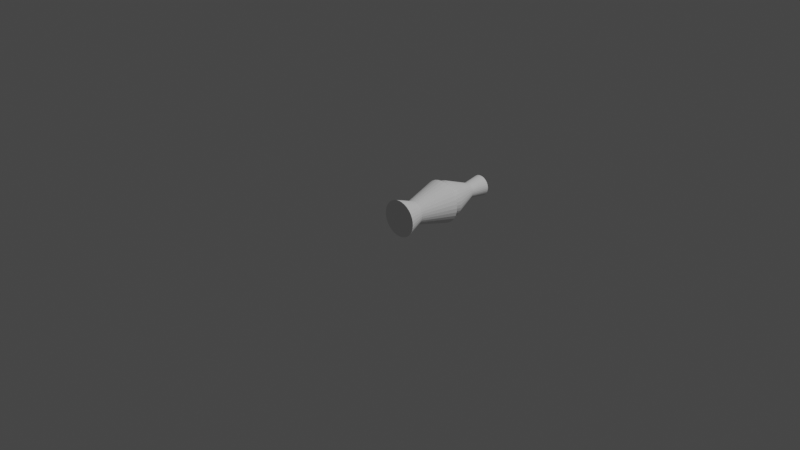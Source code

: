 # Source: pin.blend  (saved by Blender 2.80.39; exported with 4.5.12 LTS)
import bpy
from mathutils import Matrix  # noqa: F401  (used for matrix-valued properties, if any)

bpy.ops.wm.read_factory_settings(use_empty=True)
scene = bpy.context.scene
scene.name = 'Scene'

# ---- collections
col_collection = bpy.data.collections.new('Collection'); scene.collection.children.link(col_collection)

# ---- world
world_world = bpy.data.worlds.new('World'); scene.world = world_world
world_world.color = (0.05088, 0.05088, 0.05088)
world_world.use_sun_shadow = False
world_world.sun_shadow_jitter_overblur = 0.0

# ---- cameras
cam_camera = bpy.data.cameras.new('Camera')
cam_camera.clip_end = 100.0
cam_camera.ortho_scale = 7.314
cam_camera.dof.focus_distance = 0.0
cam_camera.dof.aperture_fstop = 128.0

# ---- lights
light_light = bpy.data.lights.new('Light', 'POINT')
light_light.transmission_factor = 0.0
light_light.cutoff_distance = 30.0
light_light.energy = 1000.0
light_light.shadow_buffer_clip_start = 1.001
light_light.shadow_soft_size = 0.1
light_light.shadow_maximum_resolution = 0.006
light_light.use_absolute_resolution = True

# ---- meshes
me_cylinder = bpy.data.meshes.new('Cylinder')
me_cylinder.from_pydata([(0.0, 1.0, -0.5), (2.01e-08, 0.3765, 0.7), (0.1951, 0.9808, -0.5), (0.07346, 0.3693, 0.7), (0.3827, 0.9239, -0.5), (0.1441, 0.3479, 0.7), (0.5556, 0.8315, -0.5), (0.2092, 0.3131, 0.7), (0.7071, 0.7071, -0.5), (0.2663, 0.2663, 0.7), (0.8315, 0.5556, -0.5), (0.3131, 0.2092, 0.7), (0.9239, 0.3827, -0.5), (0.3479, 0.1441, 0.7), (0.9808, 0.1951, -0.5), (0.3693, 0.07346, 0.7), (1.0, 7.55e-08, -0.5), (0.3765, 1.15e-07, 0.7), (0.9808, -0.1951, -0.5), (0.3693, -0.07346, 0.7), (0.9239, -0.3827, -0.5), (0.3479, -0.1441, 0.7), (0.8315, -0.5556, -0.5), (0.3131, -0.2092, 0.7), (0.7071, -0.7071, -0.5), (0.2663, -0.2663, 0.7), (0.5556, -0.8315, -0.5), (0.2092, -0.3131, 0.7), (0.3827, -0.9239, -0.5), (0.1441, -0.3479, 0.7), (0.1951, -0.9808, -0.5), (0.07346, -0.3693, 0.7), (-3.258e-07, -1.0, -0.5), (-8.197e-08, -0.3765, 0.7), (-0.1951, -0.9808, -0.5), (-0.07346, -0.3693, 0.7), (-0.3827, -0.9239, -0.5), (-0.1441, -0.3479, 0.7), (-0.5556, -0.8315, -0.5), (-0.2092, -0.3131, 0.7), (-0.7071, -0.7071, -0.5), (-0.2663, -0.2663, 0.7), (-0.8315, -0.5556, -0.5), (-0.3131, -0.2092, 0.7), (-0.9239, -0.3827, -0.5), (-0.9808, -0.1951, -0.5), (-0.3693, -0.07346, 0.7), (-1.0, 9.656e-07, -0.5), (-0.9808, 0.1951, -0.5), (-0.3693, 0.07346, 0.7), (-0.9239, 0.3827, -0.5), (-0.3479, 0.1441, 0.7), (-0.8315, 0.5556, -0.5), (-0.3131, 0.2092, 0.7), (-0.7071, 0.7071, -0.5), (-0.5556, 0.8315, -0.5), (-0.3827, 0.9239, -0.5), (-0.1441, 0.3479, 0.7), (-0.1951, 0.9808, -0.5), (-0.07346, 0.3693, 0.7), (1.267e-08, 0.6335, -0.3), (0.0, 1.0, 0.2), (4.786e-08, 0.4181, 0.5), (0.08157, 0.4101, 0.5), (0.1236, 0.6214, -0.3), (0.16, 0.3863, 0.5), (0.3827, 0.9239, 0.2), (0.2424, 0.5853, -0.3), (0.2323, 0.3477, 0.5), (0.5556, 0.8315, 0.2), (0.352, 0.5268, -0.3), (0.2957, 0.2957, 0.5), (0.7071, 0.7071, 0.2), (0.448, 0.448, -0.3), (0.3477, 0.2323, 0.5), (0.5268, 0.352, -0.3), (0.3863, 0.16, 0.5), (0.5853, 0.2424, -0.3), (0.4101, 0.08157, 0.5), (0.6214, 0.1236, -0.3), (0.4181, 1.938e-07, 0.5), (1.0, 7.55e-08, 0.2), (0.6335, 1.46e-07, -0.3), (0.4101, -0.08157, 0.5), (0.9808, -0.1951, 0.2), (0.6214, -0.1236, -0.3), (0.3863, -0.16, 0.5), (0.9239, -0.3827, 0.2), (0.5853, -0.2424, -0.3), (0.3477, -0.2323, 0.5), (0.5268, -0.352, -0.3), (0.2957, -0.2957, 0.5), (0.448, -0.448, -0.3), (0.2323, -0.3477, 0.5), (0.5556, -0.8315, 0.2), (0.352, -0.5268, -0.3), (0.16, -0.3863, 0.5), (0.3827, -0.9239, 0.2), (0.2424, -0.5853, -0.3), (0.08157, -0.4101, 0.5), (0.1951, -0.9808, 0.2), (0.1236, -0.6214, -0.3), (-8.838e-08, -0.4181, 0.5), (-1.938e-07, -0.6335, -0.3), (-0.08157, -0.4101, 0.5), (-0.1951, -0.9808, 0.2), (-0.1236, -0.6214, -0.3), (-0.16, -0.3863, 0.5), (-0.3827, -0.9239, 0.2), (-0.2424, -0.5853, -0.3), (-0.2323, -0.3477, 0.5), (-0.352, -0.5268, -0.3), (-0.2957, -0.2957, 0.5), (-0.448, -0.448, -0.3), (-0.5268, -0.352, -0.3), (-0.3863, -0.16, 0.5), (-0.5853, -0.2424, -0.3), (-0.6214, -0.1236, -0.3), (-0.4181, 5.659e-07, 0.5), (-0.6335, 7.099e-07, -0.3), (-0.6214, 0.1236, -0.3), (-0.5853, 0.2424, -0.3), (-0.5268, 0.352, -0.3), (-0.2957, 0.2957, 0.5), (-0.448, 0.448, -0.3), (-0.2323, 0.3477, 0.5), (-0.352, 0.5268, -0.3), (-0.3827, 0.9239, 0.2), (-0.2424, 0.5853, -0.3), (-0.08157, 0.4101, 0.5), (-0.1236, 0.6214, -0.3), (0.1951, 0.9808, 0.2), (0.8315, 0.5556, 0.2), (0.9239, 0.3827, 0.2), (0.9808, 0.1951, 0.2), (0.8315, -0.5556, 0.2), (0.7071, -0.7071, 0.2), (-3.258e-07, -1.0, 0.2), (-0.8315, -0.5556, 0.2), (-0.7071, 0.7071, 0.2), (-0.5556, -0.8315, 0.2), (-0.9808, 0.1951, 0.2), (-0.8315, 0.5556, 0.2), (-0.1951, 0.9808, 0.2), (-2.114e-08, 1.178, 0.1), (4.206e-08, 0.6095, -0.1), (0.2332, 0.5631, -0.1), (0.4508, 1.088, 0.1), (0.3386, 0.5068, -0.1), (0.6545, 0.9795, 0.1), (0.431, 0.431, -0.1), (0.833, 0.833, 0.1), (0.6095, 1.68e-07, -0.1), (1.178, 3.82e-08, 0.1), (0.5978, -0.1189, -0.1), (1.155, -0.2298, 0.1), (0.5631, -0.2332, -0.1), (1.088, -0.4508, 0.1), (0.3386, -0.5068, -0.1), (0.6545, -0.9795, 0.1), (0.2332, -0.5631, -0.1), (0.4508, -1.088, 0.1), (0.1189, -0.5978, -0.1), (0.2298, -1.155, 0.1), (-0.1189, -0.5978, -0.1), (-0.2298, -1.155, 0.1), (-0.2332, -0.5631, -0.1), (-0.4508, -1.088, 0.1), (-0.6095, 7.105e-07, -0.1), (-1.178, 1.087e-06, 0.1), (-0.5631, 0.2332, -0.1), (-1.088, 0.4508, 0.1), (-0.2332, 0.5631, -0.1), (-0.4508, 1.088, 0.1), (0.1189, 0.5978, -0.1), (0.2298, 1.155, 0.1), (0.5068, 0.3386, -0.1), (0.9795, 0.6545, 0.1), (0.5631, 0.2332, -0.1), (1.088, 0.4508, 0.1), (0.5978, 0.1189, -0.1), (1.155, 0.2298, 0.1), (0.5068, -0.3386, -0.1), (0.9795, -0.6545, 0.1), (0.431, -0.431, -0.1), (0.833, -0.833, 0.1), (-1.565e-07, -0.6095, -0.1), (-4.05e-07, -1.178, 0.1), (-0.3386, -0.5068, -0.1), (-0.6545, -0.9795, 0.1), (-0.431, -0.431, -0.1), (-0.833, -0.833, 0.1), (-0.5068, -0.3386, -0.1), (-0.9795, -0.6545, 0.1), (-0.5631, -0.2332, -0.1), (-1.088, -0.4508, 0.1), (-0.5978, -0.1189, -0.1), (-1.155, -0.2298, 0.1), (-0.5978, 0.1189, -0.1), (-1.155, 0.2298, 0.1), (-0.5068, 0.3386, -0.1), (-0.9795, 0.6545, 0.1), (-0.431, 0.431, -0.1), (-0.833, 0.833, 0.1), (-0.3386, 0.5068, -0.1), (-0.6545, 0.9795, 0.1), (-0.1189, 0.5978, -0.1), (-0.2298, 1.155, 0.1), (-0.3477, 0.2323, 0.5), (-0.3479, -0.1441, 0.7), (-0.3765, 5.155e-07, 0.7), (-0.2092, 0.3131, 0.7), (-0.2663, 0.2663, 0.7), (-0.4101, -0.08157, 0.5), (-1.0, 9.656e-07, 0.2), (-0.9239, 0.3827, 0.2), (-0.3863, 0.16, 0.5), (-0.16, 0.3863, 0.5), (-0.3477, -0.2323, 0.5), (-0.9239, -0.3827, 0.2), (-0.9808, -0.1951, 0.2), (-0.4101, 0.08157, 0.5), (-0.5556, 0.8315, 0.2), (-0.7071, -0.7071, 0.2), (0.1106, 0.5559, 0.7), (5.144e-08, 0.5668, 0.7), (0.2169, 0.5237, 0.7), (0.3149, 0.4713, 0.7), (0.4008, 0.4008, 0.7), (0.4713, 0.3149, 0.7), (0.5237, 0.2169, 0.7), (0.5559, 0.1106, 0.7), (0.5668, 1.662e-07, 0.7), (0.5559, -0.1106, 0.7), (0.5237, -0.2169, 0.7), (0.4713, -0.3149, 0.7), (0.4008, -0.4008, 0.7), (0.3149, -0.4713, 0.7), (0.2169, -0.5237, 0.7), (0.1106, -0.5559, 0.7), (-1.333e-07, -0.5668, 0.7), (-0.1106, -0.5559, 0.7), (-0.2169, -0.5237, 0.7), (-0.3149, -0.4713, 0.7), (-0.4008, -0.4008, 0.7), (-0.4713, -0.3149, 0.7), (-0.5237, 0.2169, 0.7), (-0.5559, 0.1106, 0.7), (-0.4713, 0.3149, 0.7), (-0.1106, 0.5559, 0.7), (-0.2169, 0.5237, 0.7), (-0.3149, 0.4713, 0.7), (-0.4008, 0.4008, 0.7), (-0.5237, -0.2169, 0.7), (-0.5559, -0.1106, 0.7), (-0.5668, 6.708e-07, 0.7), (0.07346, 0.3693, 0.5492), (-6.714e-08, 0.3765, 0.5492), (0.1441, 0.3479, 0.5492), (0.2092, 0.3131, 0.5492), (0.2663, 0.2663, 0.5492), (0.3131, 0.2092, 0.5492), (0.3479, 0.1441, 0.5492), (0.3693, 0.07346, 0.5492), (0.3765, 1.15e-07, 0.5492), (0.3693, -0.07346, 0.5492), (0.3479, -0.1441, 0.5492), (0.3131, -0.2092, 0.5492), (0.2663, -0.2663, 0.5492), (0.2092, -0.3131, 0.5492), (0.1441, -0.3479, 0.5492), (0.07346, -0.3693, 0.5492), (-1.692e-07, -0.3765, 0.5492), (-0.07346, -0.3693, 0.5492), (-0.1441, -0.3479, 0.5492), (-0.2092, -0.3131, 0.5492), (-0.2663, -0.2663, 0.5492), (-0.3131, -0.2092, 0.5492), (-0.3479, 0.1441, 0.5492), (-0.3693, 0.07346, 0.5492), (-0.3131, 0.2092, 0.5492), (-0.07346, 0.3693, 0.5492), (-0.1441, 0.3479, 0.5492), (-0.2092, 0.3131, 0.5492), (-0.2663, 0.2663, 0.5492), (-0.3479, -0.1441, 0.5492), (-0.3693, -0.07346, 0.5492), (-0.3765, 5.155e-07, 0.5492)], [], [(62, 225, 224, 63), (63, 224, 226, 65), (65, 226, 227, 68), (68, 227, 228, 71), (71, 228, 229, 74), (74, 229, 230, 76), (76, 230, 231, 78), (78, 231, 232, 80), (80, 232, 233, 83), (83, 233, 234, 86), (86, 234, 235, 89), (89, 235, 236, 91), (91, 236, 237, 93), (93, 237, 238, 96), (96, 238, 239, 99), (99, 239, 240, 102), (102, 240, 241, 104), (104, 241, 242, 107), (107, 242, 243, 110), (110, 243, 244, 112), (112, 244, 245, 218), (218, 245, 253, 115), (213, 254, 255, 118), (221, 247, 246, 216), (208, 248, 252, 123), (125, 251, 250, 217), (211, 212, 284, 283), (217, 250, 249, 129), (129, 249, 225, 62), (0, 2, 4, 6, 8, 10, 12, 14, 16, 18, 20, 22, 24, 26, 28, 30, 32, 34, 36, 38, 40, 42, 44, 45, 47, 48, 50, 52, 54, 55, 56, 58), (58, 130, 60, 0), (206, 143, 61, 145), (143, 129, 62, 61), (56, 128, 130, 58), (172, 127, 143, 206), (127, 217, 129, 143), (55, 126, 128, 56), (204, 222, 127, 172), (54, 124, 126, 55), (202, 139, 222, 204), (139, 123, 125, 222), (52, 122, 124, 54), (200, 142, 139, 202), (50, 121, 122, 52), (170, 215, 142, 200), (215, 216, 208, 142), (48, 120, 121, 50), (198, 141, 215, 170), (47, 119, 120, 48), (168, 214, 141, 198), (214, 118, 221, 141), (45, 117, 119, 47), (196, 220, 214, 168), (44, 116, 117, 45), (194, 219, 220, 196), (219, 115, 213, 220), (42, 114, 116, 44), (192, 138, 219, 194), (40, 113, 114, 42), (190, 223, 138, 192), (223, 112, 218, 138), (38, 111, 113, 40), (188, 140, 223, 190), (36, 109, 111, 38), (166, 108, 140, 188), (108, 107, 110, 140), (34, 106, 109, 36), (164, 105, 108, 166), (105, 104, 107, 108), (32, 103, 106, 34), (186, 137, 105, 164), (137, 102, 104, 105), (30, 101, 103, 32), (162, 100, 137, 186), (100, 99, 102, 137), (28, 98, 101, 30), (160, 97, 100, 162), (97, 96, 99, 100), (26, 95, 98, 28), (158, 94, 97, 160), (94, 93, 96, 97), (24, 92, 95, 26), (184, 136, 94, 158), (136, 91, 93, 94), (22, 90, 92, 24), (182, 135, 136, 184), (135, 89, 91, 136), (20, 88, 90, 22), (156, 87, 135, 182), (87, 86, 89, 135), (18, 85, 88, 20), (154, 84, 87, 156), (84, 83, 86, 87), (16, 82, 85, 18), (152, 81, 84, 154), (81, 80, 83, 84), (14, 79, 82, 16), (180, 134, 81, 152), (134, 78, 80, 81), (12, 77, 79, 14), (178, 133, 134, 180), (133, 76, 78, 134), (10, 75, 77, 12), (176, 132, 133, 178), (132, 74, 76, 133), (8, 73, 75, 10), (150, 72, 132, 176), (72, 71, 74, 132), (6, 70, 73, 8), (148, 69, 72, 150), (69, 68, 71, 72), (4, 67, 70, 6), (146, 66, 69, 148), (66, 65, 68, 69), (2, 64, 67, 4), (174, 131, 66, 146), (131, 63, 65, 66), (0, 60, 64, 2), (145, 61, 131, 174), (61, 62, 63, 131), (60, 144, 175, 64), (144, 145, 174, 175), (64, 175, 147, 67), (175, 174, 146, 147), (67, 147, 149, 70), (147, 146, 148, 149), (70, 149, 151, 73), (149, 148, 150, 151), (73, 151, 177, 75), (151, 150, 176, 177), (75, 177, 179, 77), (177, 176, 178, 179), (77, 179, 181, 79), (179, 178, 180, 181), (79, 181, 153, 82), (181, 180, 152, 153), (82, 153, 155, 85), (153, 152, 154, 155), (85, 155, 157, 88), (155, 154, 156, 157), (88, 157, 183, 90), (157, 156, 182, 183), (90, 183, 185, 92), (183, 182, 184, 185), (92, 185, 159, 95), (185, 184, 158, 159), (95, 159, 161, 98), (159, 158, 160, 161), (98, 161, 163, 101), (161, 160, 162, 163), (101, 163, 187, 103), (163, 162, 186, 187), (103, 187, 165, 106), (187, 186, 164, 165), (106, 165, 167, 109), (165, 164, 166, 167), (109, 167, 189, 111), (167, 166, 188, 189), (111, 189, 191, 113), (189, 188, 190, 191), (113, 191, 193, 114), (191, 190, 192, 193), (114, 193, 195, 116), (193, 192, 194, 195), (116, 195, 197, 117), (195, 194, 196, 197), (117, 197, 169, 119), (197, 196, 168, 169), (119, 169, 199, 120), (169, 168, 198, 199), (120, 199, 171, 121), (199, 198, 170, 171), (121, 171, 201, 122), (171, 170, 200, 201), (122, 201, 203, 124), (201, 200, 202, 203), (124, 203, 205, 126), (203, 202, 204, 205), (126, 205, 173, 128), (205, 204, 172, 173), (128, 173, 207, 130), (173, 172, 206, 207), (130, 207, 144, 60), (207, 206, 145, 144), (115, 253, 254, 213), (118, 255, 247, 221), (216, 246, 248, 208), (123, 252, 251, 125), (220, 213, 118, 214), (138, 218, 115, 219), (142, 208, 123, 139), (141, 221, 216, 215), (222, 125, 217, 127), (140, 110, 112, 223), (1, 3, 224, 225), (3, 5, 226, 224), (5, 7, 227, 226), (7, 9, 228, 227), (9, 11, 229, 228), (11, 13, 230, 229), (13, 15, 231, 230), (15, 17, 232, 231), (17, 19, 233, 232), (19, 21, 234, 233), (21, 23, 235, 234), (23, 25, 236, 235), (25, 27, 237, 236), (27, 29, 238, 237), (29, 31, 239, 238), (31, 33, 240, 239), (33, 35, 241, 240), (35, 37, 242, 241), (37, 39, 243, 242), (39, 41, 244, 243), (41, 43, 245, 244), (49, 51, 246, 247), (51, 53, 248, 246), (57, 59, 249, 250), (59, 1, 225, 249), (212, 211, 251, 252), (43, 209, 253, 245), (209, 46, 254, 253), (46, 210, 255, 254), (210, 49, 247, 255), (53, 212, 252, 248), (211, 57, 250, 251), (256, 257, 281, 282, 283, 284, 280, 278, 279, 287, 286, 285, 277, 276, 275, 274, 273, 272, 271, 270, 269, 268, 267, 266, 265, 264, 263, 262, 261, 260, 259, 258), (27, 25, 268, 269), (209, 43, 277, 285), (29, 27, 269, 270), (3, 1, 257, 256), (46, 209, 285, 286), (31, 29, 270, 271), (5, 3, 256, 258), (210, 46, 286, 287), (33, 31, 271, 272), (7, 5, 258, 259), (49, 210, 287, 279), (35, 33, 272, 273), (9, 7, 259, 260), (212, 53, 280, 284), (37, 35, 273, 274), (11, 9, 260, 261), (57, 211, 283, 282), (39, 37, 274, 275), (13, 11, 261, 262), (41, 39, 275, 276), (15, 13, 262, 263), (43, 41, 276, 277), (17, 15, 263, 264), (51, 49, 279, 278), (19, 17, 264, 265), (53, 51, 278, 280), (21, 19, 265, 266), (59, 57, 282, 281), (23, 21, 266, 267), (1, 59, 281, 257), (25, 23, 267, 268)])
_uv = me_cylinder.uv_layers.new(name='UVMap')
_uv.uv.foreach_set('vector', [1.0, 0.875, 1.0, 1.0, 0.9688, 1.0, 0.9688, 0.875, 0.9688, 0.875, 0.9688, 1.0, 0.9375, 1.0, 0.9375, 0.875, 0.9375, 0.875, 0.9375, 1.0, 0.9062, 1.0, 0.9062, 0.875, 0.9062, 0.875, 0.9062, 1.0, 0.875, 1.0, 0.875, 0.875, 0.875, 0.875, 0.875, 1.0, 0.8438, 1.0, 0.8438, 0.875, 0.8438, 0.875, 0.8438, 1.0, 0.8125, 1.0, 0.8125, 0.875, 0.8125, 0.875, 0.8125, 1.0, 0.7812, 1.0, 0.7812, 0.875, 0.7812, 0.875, 0.7812, 1.0, 0.75, 1.0, 0.75, 0.875, 0.75, 0.875, 0.75, 1.0, 0.7188, 1.0, 0.7188, 0.875, 0.7188, 0.875, 0.7188, 1.0, 0.6875, 1.0, 0.6875, 0.875, 0.6875, 0.875, 0.6875, 1.0, 0.6562, 1.0, 0.6562, 0.875, 0.6562, 0.875, 0.6562, 1.0, 0.625, 1.0, 0.625, 0.875, 0.625, 0.875, 0.625, 1.0, 0.5938, 1.0, 0.5938, 0.875, 0.5938, 0.875, 0.5938, 1.0, 0.5625, 1.0, 0.5625, 0.875, 0.5625, 0.875, 0.5625, 1.0, 0.5312, 1.0, 0.5312, 0.875, 0.5312, 0.875, 0.5312, 1.0, 0.5, 1.0, 0.5, 0.875, 0.5, 0.875, 0.5, 1.0, 0.4688, 1.0, 0.4688, 0.875, 0.4688, 0.875, 0.4688, 1.0, 0.4375, 1.0, 0.4375, 0.875, 0.4375, 0.875, 0.4375, 1.0, 0.4062, 1.0, 0.4062, 0.875, 0.4062, 0.875, 0.4062, 1.0, 0.375, 1.0, 0.375, 0.875, 0.375, 0.875, 0.375, 1.0, 0.3438, 1.0, 0.3438, 0.875, 0.3438, 0.875, 0.3438, 1.0, 0.3125, 1.0, 0.3125, 0.875, 0.2812, 0.875, 0.2812, 1.0, 0.25, 1.0, 0.25, 0.875, 0.2188, 0.875, 0.2188, 1.0, 0.1875, 1.0, 0.1875, 0.875, 0.1562, 0.875, 0.1562, 1.0, 0.125, 1.0, 0.125, 0.875, 0.09375, 0.875, 0.09375, 1.0, 0.0625, 1.0, 0.0625, 0.875, 0.1614, 0.3826, 0.1373, 0.3627, 0.1373, 0.3627, 0.1614, 0.3826, 0.0625, 0.875, 0.0625, 1.0, 0.03125, 1.0, 0.03125, 0.875, 0.03125, 0.875, 0.03125, 1.0, 0.0, 1.0, 0.0, 0.875, 0.75, 0.49, 0.7968, 0.4854, 0.8418, 0.4717, 0.8833, 0.4496, 0.9197, 0.4197, 0.9496, 0.3833, 0.9717, 0.3418, 0.9854, 0.2968, 0.99, 0.25, 0.9854, 0.2032, 0.9717, 0.1582, 0.9496, 0.1167, 0.9197, 0.08029, 0.8833, 0.05045, 0.8418, 0.02827, 0.7968, 0.01461, 0.75, 0.01, 0.7032, 0.01461, 0.6582, 0.02827, 0.6167, 0.05045, 0.5803, 0.08029, 0.5504, 0.1167, 0.5283, 0.1582, 0.5146, 0.2032, 0.51, 0.25, 0.5146, 0.2968, 0.5283, 0.3418, 0.5504, 0.3833, 0.5803, 0.4197, 0.6167, 0.4496, 0.6582, 0.4717, 0.7032, 0.4854, 0.03125, 0.5, 0.03125, 0.625, 0.0, 0.625, 0.0, 0.5, 0.03125, 0.7083, 0.03125, 0.75, 0.0, 0.75, 0.0, 0.7083, 0.03125, 0.75, 0.03125, 0.875, 0.0, 0.875, 0.0, 0.75, 0.0625, 0.5, 0.0625, 0.625, 0.03125, 0.625, 0.03125, 0.5, 0.0625, 0.7083, 0.0625, 0.75, 0.03125, 0.75, 0.03125, 0.7083, 0.0625, 0.75, 0.0625, 0.875, 0.03125, 0.875, 0.03125, 0.75, 0.09375, 0.5, 0.09375, 0.625, 0.0625, 0.625, 0.0625, 0.5, 0.09375, 0.7083, 0.09375, 0.75, 0.0625, 0.75, 0.0625, 0.7083, 0.125, 0.5, 0.125, 0.625, 0.09375, 0.625, 0.09375, 0.5, 0.125, 0.7083, 0.125, 0.75, 0.09375, 0.75, 0.09375, 0.7083, 0.125, 0.75, 0.125, 0.875, 0.09375, 0.875, 0.09375, 0.75, 0.1562, 0.5, 0.1562, 0.625, 0.125, 0.625, 0.125, 0.5, 0.1562, 0.7083, 0.1562, 0.75, 0.125, 0.75, 0.125, 0.7083, 0.1875, 0.5, 0.1875, 0.625, 0.1562, 0.625, 0.1562, 0.5, 0.1875, 0.7083, 0.1875, 0.75, 0.1562, 0.75, 0.1562, 0.7083, 0.1875, 0.75, 0.1875, 0.875, 0.1562, 0.875, 0.1562, 0.75, 0.2188, 0.5, 0.2188, 0.625, 0.1875, 0.625, 0.1875, 0.5, 0.2188, 0.7083, 0.2188, 0.75, 0.1875, 0.75, 0.1875, 0.7083, 0.25, 0.5, 0.25, 0.625, 0.2188, 0.625, 0.2188, 0.5, 0.25, 0.7083, 0.25, 0.75, 0.2188, 0.75, 0.2188, 0.7083, 0.25, 0.75, 0.25, 0.875, 0.2188, 0.875, 0.2188, 0.75, 0.2812, 0.5, 0.2812, 0.625, 0.25, 0.625, 0.25, 0.5, 0.2812, 0.7083, 0.2812, 0.75, 0.25, 0.75, 0.25, 0.7083, 0.3125, 0.5, 0.3125, 0.625, 0.2812, 0.625, 0.2812, 0.5, 0.3125, 0.7083, 0.3125, 0.75, 0.2812, 0.75, 0.2812, 0.7083, 0.3125, 0.75, 0.3125, 0.875, 0.2812, 0.875, 0.2812, 0.75, 0.3438, 0.5, 0.3438, 0.625, 0.3125, 0.625, 0.3125, 0.5, 0.3438, 0.7083, 0.3438, 0.75, 0.3125, 0.75, 0.3125, 0.7083, 0.375, 0.5, 0.375, 0.625, 0.3438, 0.625, 0.3438, 0.5, 0.375, 0.7083, 0.375, 0.75, 0.3438, 0.75, 0.3438, 0.7083, 0.375, 0.75, 0.375, 0.875, 0.3438, 0.875, 0.3438, 0.75, 0.4062, 0.5, 0.4062, 0.625, 0.375, 0.625, 0.375, 0.5, 0.4062, 0.7083, 0.4062, 0.75, 0.375, 0.75, 0.375, 0.7083, 0.4375, 0.5, 0.4375, 0.625, 0.4062, 0.625, 0.4062, 0.5, 0.4375, 0.7083, 0.4375, 0.75, 0.4062, 0.75, 0.4062, 0.7083, 0.4375, 0.75, 0.4375, 0.875, 0.4062, 0.875, 0.4062, 0.75, 0.4688, 0.5, 0.4688, 0.625, 0.4375, 0.625, 0.4375, 0.5, 0.4687, 0.7083, 0.4687, 0.75, 0.4375, 0.75, 0.4375, 0.7083, 0.4687, 0.75, 0.4688, 0.875, 0.4375, 0.875, 0.4375, 0.75, 0.5, 0.5, 0.5, 0.625, 0.4688, 0.625, 0.4688, 0.5, 0.5, 0.7083, 0.5, 0.75, 0.4687, 0.75, 0.4687, 0.7083, 0.5, 0.75, 0.5, 0.875, 0.4688, 0.875, 0.4687, 0.75, 0.5312, 0.5, 0.5312, 0.625, 0.5, 0.625, 0.5, 0.5, 0.5312, 0.7083, 0.5312, 0.75, 0.5, 0.75, 0.5, 0.7083, 0.5312, 0.75, 0.5312, 0.875, 0.5, 0.875, 0.5, 0.75, 0.5625, 0.5, 0.5625, 0.625, 0.5312, 0.625, 0.5312, 0.5, 0.5625, 0.7083, 0.5625, 0.75, 0.5312, 0.75, 0.5312, 0.7083, 0.5625, 0.75, 0.5625, 0.875, 0.5312, 0.875, 0.5312, 0.75, 0.5938, 0.5, 0.5938, 0.625, 0.5625, 0.625, 0.5625, 0.5, 0.5938, 0.7083, 0.5938, 0.75, 0.5625, 0.75, 0.5625, 0.7083, 0.5938, 0.75, 0.5938, 0.875, 0.5625, 0.875, 0.5625, 0.75, 0.625, 0.5, 0.625, 0.625, 0.5938, 0.625, 0.5938, 0.5, 0.625, 0.7083, 0.625, 0.75, 0.5938, 0.75, 0.5938, 0.7083, 0.625, 0.75, 0.625, 0.875, 0.5938, 0.875, 0.5938, 0.75, 0.6562, 0.5, 0.6562, 0.625, 0.625, 0.625, 0.625, 0.5, 0.6562, 0.7083, 0.6562, 0.75, 0.625, 0.75, 0.625, 0.7083, 0.6562, 0.75, 0.6562, 0.875, 0.625, 0.875, 0.625, 0.75, 0.6875, 0.5, 0.6875, 0.625, 0.6562, 0.625, 0.6562, 0.5, 0.6875, 0.7083, 0.6875, 0.75, 0.6562, 0.75, 0.6562, 0.7083, 0.6875, 0.75, 0.6875, 0.875, 0.6562, 0.875, 0.6562, 0.75, 0.7188, 0.5, 0.7188, 0.625, 0.6875, 0.625, 0.6875, 0.5, 0.7188, 0.7083, 0.7188, 0.75, 0.6875, 0.75, 0.6875, 0.7083, 0.7188, 0.75, 0.7188, 0.875, 0.6875, 0.875, 0.6875, 0.75, 0.75, 0.5, 0.75, 0.625, 0.7188, 0.625, 0.7188, 0.5, 0.75, 0.7083, 0.75, 0.75, 0.7188, 0.75, 0.7188, 0.7083, 0.75, 0.75, 0.75, 0.875, 0.7188, 0.875, 0.7188, 0.75, 0.7812, 0.5, 0.7812, 0.625, 0.75, 0.625, 0.75, 0.5, 0.7812, 0.7083, 0.7812, 0.75, 0.75, 0.75, 0.75, 0.7083, 0.7812, 0.75, 0.7812, 0.875, 0.75, 0.875, 0.75, 0.75, 0.8125, 0.5, 0.8125, 0.625, 0.7812, 0.625, 0.7812, 0.5, 0.8125, 0.7083, 0.8125, 0.75, 0.7812, 0.75, 0.7812, 0.7083, 0.8125, 0.75, 0.8125, 0.875, 0.7812, 0.875, 0.7812, 0.75, 0.8438, 0.5, 0.8438, 0.625, 0.8125, 0.625, 0.8125, 0.5, 0.8437, 0.7083, 0.8437, 0.75, 0.8125, 0.75, 0.8125, 0.7083, 0.8437, 0.75, 0.8438, 0.875, 0.8125, 0.875, 0.8125, 0.75, 0.875, 0.5, 0.875, 0.625, 0.8438, 0.625, 0.8438, 0.5, 0.875, 0.7083, 0.875, 0.75, 0.8437, 0.75, 0.8437, 0.7083, 0.875, 0.75, 0.875, 0.875, 0.8438, 0.875, 0.8437, 0.75, 0.9062, 0.5, 0.9062, 0.625, 0.875, 0.625, 0.875, 0.5, 0.9062, 0.7083, 0.9062, 0.75, 0.875, 0.75, 0.875, 0.7083, 0.9062, 0.75, 0.9062, 0.875, 0.875, 0.875, 0.875, 0.75, 0.9375, 0.5, 0.9375, 0.625, 0.9062, 0.625, 0.9062, 0.5, 0.9375, 0.7083, 0.9375, 0.75, 0.9062, 0.75, 0.9062, 0.7083, 0.9375, 0.75, 0.9375, 0.875, 0.9062, 0.875, 0.9062, 0.75, 0.9688, 0.5, 0.9688, 0.625, 0.9375, 0.625, 0.9375, 0.5, 0.9688, 0.7083, 0.9688, 0.75, 0.9375, 0.75, 0.9375, 0.7083, 0.9688, 0.75, 0.9688, 0.875, 0.9375, 0.875, 0.9375, 0.75, 1.0, 0.5, 1.0, 0.625, 0.9688, 0.625, 0.9688, 0.5, 1.0, 0.7083, 1.0, 0.75, 0.9688, 0.75, 0.9688, 0.7083, 1.0, 0.75, 1.0, 0.875, 0.9688, 0.875, 0.9688, 0.75, 1.0, 0.625, 1.0, 0.6667, 0.9688, 0.6667, 0.9688, 0.625, 1.0, 0.6667, 1.0, 0.7083, 0.9688, 0.7083, 0.9688, 0.6667, 0.9688, 0.625, 0.9688, 0.6667, 0.9375, 0.6667, 0.9375, 0.625, 0.9688, 0.6667, 0.9688, 0.7083, 0.9375, 0.7083, 0.9375, 0.6667, 0.9375, 0.625, 0.9375, 0.6667, 0.9063, 0.6667, 0.9062, 0.625, 0.9375, 0.6667, 0.9375, 0.7083, 0.9062, 0.7083, 0.9063, 0.6667, 0.9062, 0.625, 0.9063, 0.6667, 0.875, 0.6667, 0.875, 0.625, 0.9063, 0.6667, 0.9062, 0.7083, 0.875, 0.7083, 0.875, 0.6667, 0.875, 0.625, 0.875, 0.6667, 0.8438, 0.6667, 0.8438, 0.625, 0.875, 0.6667, 0.875, 0.7083, 0.8437, 0.7083, 0.8438, 0.6667, 0.8438, 0.625, 0.8438, 0.6667, 0.8125, 0.6667, 0.8125, 0.625, 0.8438, 0.6667, 0.8437, 0.7083, 0.8125, 0.7083, 0.8125, 0.6667, 0.8125, 0.625, 0.8125, 0.6667, 0.7812, 0.6667, 0.7812, 0.625, 0.8125, 0.6667, 0.8125, 0.7083, 0.7812, 0.7083, 0.7812, 0.6667, 0.7812, 0.625, 0.7812, 0.6667, 0.75, 0.6667, 0.75, 0.625, 0.7812, 0.6667, 0.7812, 0.7083, 0.75, 0.7083, 0.75, 0.6667, 0.75, 0.625, 0.75, 0.6667, 0.7188, 0.6667, 0.7188, 0.625, 0.75, 0.6667, 0.75, 0.7083, 0.7188, 0.7083, 0.7188, 0.6667, 0.7188, 0.625, 0.7188, 0.6667, 0.6875, 0.6667, 0.6875, 0.625, 0.7188, 0.6667, 0.7188, 0.7083, 0.6875, 0.7083, 0.6875, 0.6667, 0.6875, 0.625, 0.6875, 0.6667, 0.6562, 0.6667, 0.6562, 0.625, 0.6875, 0.6667, 0.6875, 0.7083, 0.6562, 0.7083, 0.6562, 0.6667, 0.6562, 0.625, 0.6562, 0.6667, 0.625, 0.6667, 0.625, 0.625, 0.6562, 0.6667, 0.6562, 0.7083, 0.625, 0.7083, 0.625, 0.6667, 0.625, 0.625, 0.625, 0.6667, 0.5938, 0.6667, 0.5938, 0.625, 0.625, 0.6667, 0.625, 0.7083, 0.5938, 0.7083, 0.5938, 0.6667, 0.5938, 0.625, 0.5938, 0.6667, 0.5625, 0.6667, 0.5625, 0.625, 0.5938, 0.6667, 0.5938, 0.7083, 0.5625, 0.7083, 0.5625, 0.6667, 0.5625, 0.625, 0.5625, 0.6667, 0.5312, 0.6667, 0.5312, 0.625, 0.5625, 0.6667, 0.5625, 0.7083, 0.5312, 0.7083, 0.5312, 0.6667, 0.5312, 0.625, 0.5312, 0.6667, 0.5, 0.6667, 0.5, 0.625, 0.5312, 0.6667, 0.5312, 0.7083, 0.5, 0.7083, 0.5, 0.6667, 0.5, 0.625, 0.5, 0.6667, 0.4688, 0.6667, 0.4688, 0.625, 0.5, 0.6667, 0.5, 0.7083, 0.4687, 0.7083, 0.4688, 0.6667, 0.4688, 0.625, 0.4688, 0.6667, 0.4375, 0.6667, 0.4375, 0.625, 0.4688, 0.6667, 0.4687, 0.7083, 0.4375, 0.7083, 0.4375, 0.6667, 0.4375, 0.625, 0.4375, 0.6667, 0.4063, 0.6667, 0.4062, 0.625, 0.4375, 0.6667, 0.4375, 0.7083, 0.4062, 0.7083, 0.4063, 0.6667, 0.4062, 0.625, 0.4063, 0.6667, 0.375, 0.6667, 0.375, 0.625, 0.4063, 0.6667, 0.4062, 0.7083, 0.375, 0.7083, 0.375, 0.6667, 0.375, 0.625, 0.375, 0.6667, 0.3437, 0.6667, 0.3438, 0.625, 0.375, 0.6667, 0.375, 0.7083, 0.3438, 0.7083, 0.3437, 0.6667, 0.3438, 0.625, 0.3437, 0.6667, 0.3125, 0.6667, 0.3125, 0.625, 0.3437, 0.6667, 0.3438, 0.7083, 0.3125, 0.7083, 0.3125, 0.6667, 0.3125, 0.625, 0.3125, 0.6667, 0.2812, 0.6667, 0.2812, 0.625, 0.3125, 0.6667, 0.3125, 0.7083, 0.2812, 0.7083, 0.2812, 0.6667, 0.2812, 0.625, 0.2812, 0.6667, 0.25, 0.6667, 0.25, 0.625, 0.2812, 0.6667, 0.2812, 0.7083, 0.25, 0.7083, 0.25, 0.6667, 0.25, 0.625, 0.25, 0.6667, 0.2188, 0.6667, 0.2188, 0.625, 0.25, 0.6667, 0.25, 0.7083, 0.2188, 0.7083, 0.2188, 0.6667, 0.2188, 0.625, 0.2188, 0.6667, 0.1875, 0.6667, 0.1875, 0.625, 0.2188, 0.6667, 0.2188, 0.7083, 0.1875, 0.7083, 0.1875, 0.6667, 0.1875, 0.625, 0.1875, 0.6667, 0.1562, 0.6667, 0.1562, 0.625, 0.1875, 0.6667, 0.1875, 0.7083, 0.1562, 0.7083, 0.1562, 0.6667, 0.1562, 0.625, 0.1562, 0.6667, 0.125, 0.6667, 0.125, 0.625, 0.1562, 0.6667, 0.1562, 0.7083, 0.125, 0.7083, 0.125, 0.6667, 0.125, 0.625, 0.125, 0.6667, 0.09375, 0.6667, 0.09375, 0.625, 0.125, 0.6667, 0.125, 0.7083, 0.09375, 0.7083, 0.09375, 0.6667, 0.09375, 0.625, 0.09375, 0.6667, 0.0625, 0.6667, 0.0625, 0.625, 0.09375, 0.6667, 0.09375, 0.7083, 0.0625, 0.7083, 0.0625, 0.6667, 0.0625, 0.625, 0.0625, 0.6667, 0.03125, 0.6667, 0.03125, 0.625, 0.0625, 0.6667, 0.0625, 0.7083, 0.03125, 0.7083, 0.03125, 0.6667, 0.03125, 0.625, 0.03125, 0.6667, 0.0, 0.6667, 0.0, 0.625, 0.03125, 0.6667, 0.03125, 0.7083, 0.0, 0.7083, 0.0, 0.6667, 0.3125, 0.875, 0.3125, 1.0, 0.2812, 1.0, 0.2812, 0.875, 0.25, 0.875, 0.25, 1.0, 0.2188, 1.0, 0.2188, 0.875, 0.1875, 0.875, 0.1875, 1.0, 0.1562, 1.0, 0.1562, 0.875, 0.125, 0.875, 0.125, 1.0, 0.09375, 1.0, 0.09375, 0.875, 0.2812, 0.75, 0.2812, 0.875, 0.25, 0.875, 0.25, 0.75, 0.3438, 0.75, 0.3438, 0.875, 0.3125, 0.875, 0.3125, 0.75, 0.1562, 0.75, 0.1562, 0.875, 0.125, 0.875, 0.125, 0.75, 0.2188, 0.75, 0.2188, 0.875, 0.1875, 0.875, 0.1875, 0.75, 0.09375, 0.75, 0.09375, 0.875, 0.0625, 0.875, 0.0625, 0.75, 0.4062, 0.75, 0.4062, 0.875, 0.375, 0.875, 0.375, 0.75, 0.25, 0.4094, 0.2811, 0.4064, 0.2968, 0.4854, 0.25, 0.49, 0.2811, 0.4064, 0.311, 0.3973, 0.3418, 0.4717, 0.2968, 0.4854, 0.311, 0.3973, 0.3386, 0.3826, 0.3833, 0.4496, 0.3418, 0.4717, 0.3386, 0.3826, 0.3627, 0.3627, 0.4197, 0.4197, 0.3833, 0.4496, 0.3627, 0.3627, 0.3826, 0.3386, 0.4496, 0.3833, 0.4197, 0.4197, 0.3826, 0.3386, 0.3973, 0.311, 0.4717, 0.3418, 0.4496, 0.3833, 0.3973, 0.311, 0.4064, 0.2811, 0.4854, 0.2968, 0.4717, 0.3418, 0.4064, 0.2811, 0.4094, 0.25, 0.49, 0.25, 0.4854, 0.2968, 0.4094, 0.25, 0.4064, 0.2189, 0.4854, 0.2032, 0.49, 0.25, 0.4064, 0.2189, 0.3973, 0.189, 0.4717, 0.1582, 0.4854, 0.2032, 0.3973, 0.189, 0.3826, 0.1614, 0.4496, 0.1167, 0.4717, 0.1582, 0.3826, 0.1614, 0.3627, 0.1373, 0.4197, 0.08029, 0.4496, 0.1167, 0.3627, 0.1373, 0.3386, 0.1174, 0.3833, 0.05045, 0.4197, 0.08029, 0.3386, 0.1174, 0.311, 0.1027, 0.3418, 0.02827, 0.3833, 0.05045, 0.311, 0.1027, 0.2811, 0.09363, 0.2968, 0.01461, 0.3418, 0.02827, 0.2811, 0.09363, 0.25, 0.09057, 0.25, 0.01, 0.2968, 0.01461, 0.25, 0.09057, 0.2189, 0.09363, 0.2032, 0.01461, 0.25, 0.01, 0.2189, 0.09363, 0.189, 0.1027, 0.1582, 0.02827, 0.2032, 0.01461, 0.189, 0.1027, 0.1614, 0.1174, 0.1167, 0.05045, 0.1582, 0.02827, 0.1614, 0.1174, 0.1373, 0.1373, 0.08029, 0.08029, 0.1167, 0.05045, 0.1373, 0.1373, 0.1174, 0.1614, 0.05045, 0.1167, 0.08029, 0.08029, 0.09363, 0.2811, 0.1027, 0.311, 0.02827, 0.3418, 0.01461, 0.2968, 0.1027, 0.311, 0.1174, 0.3386, 0.05045, 0.3833, 0.02827, 0.3418, 0.189, 0.3973, 0.2189, 0.4064, 0.2032, 0.4854, 0.1582, 0.4717, 0.2189, 0.4064, 0.25, 0.4094, 0.25, 0.49, 0.2032, 0.4854, 0.1373, 0.3627, 0.1614, 0.3826, 0.1167, 0.4496, 0.08029, 0.4197, 0.1174, 0.1614, 0.1027, 0.189, 0.02827, 0.1582, 0.05045, 0.1167, 0.1027, 0.189, 0.09363, 0.2189, 0.01461, 0.2032, 0.02827, 0.1582, 0.09363, 0.2189, 0.09057, 0.25, 0.01, 0.25, 0.01461, 0.2032, 0.09057, 0.25, 0.09363, 0.2811, 0.01461, 0.2968, 0.01, 0.25, 0.1174, 0.3386, 0.1373, 0.3627, 0.08029, 0.4197, 0.05045, 0.3833, 0.1614, 0.3826, 0.189, 0.3973, 0.1582, 0.4717, 0.1167, 0.4496, 0.2811, 0.4064, 0.25, 0.4094, 0.2189, 0.4064, 0.189, 0.3973, 0.1614, 0.3826, 0.1373, 0.3627, 0.1174, 0.3386, 0.1027, 0.311, 0.09363, 0.2811, 0.09057, 0.25, 0.09363, 0.2189, 0.1027, 0.189, 0.1174, 0.1614, 0.1373, 0.1373, 0.1614, 0.1174, 0.189, 0.1027, 0.2189, 0.09363, 0.25, 0.09057, 0.2811, 0.09363, 0.311, 0.1027, 0.3386, 0.1174, 0.3627, 0.1373, 0.3826, 0.1614, 0.3973, 0.189, 0.4064, 0.2189, 0.4094, 0.25, 0.4064, 0.2811, 0.3973, 0.311, 0.3826, 0.3386, 0.3627, 0.3627, 0.3386, 0.3826, 0.311, 0.3973, 0.3386, 0.1174, 0.3627, 0.1373, 0.3627, 0.1373, 0.3386, 0.1174, 0.1027, 0.189, 0.1174, 0.1614, 0.1174, 0.1614, 0.1027, 0.189, 0.311, 0.1027, 0.3386, 0.1174, 0.3386, 0.1174, 0.311, 0.1027, 0.2811, 0.4064, 0.25, 0.4094, 0.25, 0.4094, 0.2811, 0.4064, 0.09363, 0.2189, 0.1027, 0.189, 0.1027, 0.189, 0.09363, 0.2189, 0.2811, 0.09363, 0.311, 0.1027, 0.311, 0.1027, 0.2811, 0.09363, 0.311, 0.3973, 0.2811, 0.4064, 0.2811, 0.4064, 0.311, 0.3973, 0.09057, 0.25, 0.09363, 0.2189, 0.09363, 0.2189, 0.09057, 0.25, 0.25, 0.09057, 0.2811, 0.09363, 0.2811, 0.09363, 0.25, 0.09057, 0.3386, 0.3826, 0.311, 0.3973, 0.311, 0.3973, 0.3386, 0.3826, 0.09363, 0.2811, 0.09057, 0.25, 0.09057, 0.25, 0.09363, 0.2811, 0.2189, 0.09363, 0.25, 0.09057, 0.25, 0.09057, 0.2189, 0.09363, 0.3627, 0.3627, 0.3386, 0.3826, 0.3386, 0.3826, 0.3627, 0.3627, 0.1373, 0.3627, 0.1174, 0.3386, 0.1174, 0.3386, 0.1373, 0.3627, 0.189, 0.1027, 0.2189, 0.09363, 0.2189, 0.09363, 0.189, 0.1027, 0.3826, 0.3386, 0.3627, 0.3627, 0.3627, 0.3627, 0.3826, 0.3386, 0.189, 0.3973, 0.1614, 0.3826, 0.1614, 0.3826, 0.189, 0.3973, 0.1614, 0.1174, 0.189, 0.1027, 0.189, 0.1027, 0.1614, 0.1174, 0.3973, 0.311, 0.3826, 0.3386, 0.3826, 0.3386, 0.3973, 0.311, 0.1373, 0.1373, 0.1614, 0.1174, 0.1614, 0.1174, 0.1373, 0.1373, 0.4064, 0.2811, 0.3973, 0.311, 0.3973, 0.311, 0.4064, 0.2811, 0.1174, 0.1614, 0.1373, 0.1373, 0.1373, 0.1373, 0.1174, 0.1614, 0.4094, 0.25, 0.4064, 0.2811, 0.4064, 0.2811, 0.4094, 0.25, 0.1027, 0.311, 0.09363, 0.2811, 0.09363, 0.2811, 0.1027, 0.311, 0.4064, 0.2189, 0.4094, 0.25, 0.4094, 0.25, 0.4064, 0.2189, 0.1174, 0.3386, 0.1027, 0.311, 0.1027, 0.311, 0.1174, 0.3386, 0.3973, 0.189, 0.4064, 0.2189, 0.4064, 0.2189, 0.3973, 0.189, 0.2189, 0.4064, 0.189, 0.3973, 0.189, 0.3973, 0.2189, 0.4064, 0.3826, 0.1614, 0.3973, 0.189, 0.3973, 0.189, 0.3826, 0.1614, 0.25, 0.4094, 0.2189, 0.4064, 0.2189, 0.4064, 0.25, 0.4094, 0.3627, 0.1373, 0.3826, 0.1614, 0.3826, 0.1614, 0.3627, 0.1373])
me_cylinder.use_remesh_preserve_volume = False
me_cylinder.use_remesh_preserve_attributes = False
me_cylinder.use_mirror_vertex_groups = False
me_cylinder.update()

# ---- objects
ob_light = bpy.data.objects.new('Light', light_light)
ob_camera = bpy.data.objects.new('Camera', cam_camera)
ob_cylinder = bpy.data.objects.new('Cylinder', me_cylinder)

# ---- transforms, parenting, visibility, modifiers, constraints
ob_light.location = (4.076, 1.005, 5.904)
ob_light.rotation_euler = (0.6503, 0.05522, 1.866)
ob_light.lock_rotations_4d = False
ob_light.empty_display_type = 'ARROWS'
ob_light.color = (0.0, 0.0, 0.0, 0.0)
ob_light.lineart.crease_threshold = 0.0
ob_camera.location = (7.359, -6.926, 4.958)
ob_camera.rotation_euler = (1.109, 0.0, 0.8149)
ob_camera.lock_rotations_4d = False
ob_camera.empty_display_type = 'ARROWS'
ob_camera.color = (0.0, 0.0, 0.0, 0.0)
ob_camera.display_type = 'WIRE'
ob_camera.lineart.crease_threshold = 0.0
ob_cylinder.location = (0.0, 0.5, 0.0)
ob_cylinder.rotation_euler = (-1.571, 0.0, 0.0)
ob_cylinder.scale = (0.2, 0.2, 1.0)
ob_cylinder.lineart.crease_threshold = 0.0

# ---- collection membership
col_collection.objects.link(ob_light)
col_collection.objects.link(ob_camera)
col_collection.objects.link(ob_cylinder)

# ---- scene / render settings (as saved in the file)
scene.camera = ob_camera
scene.frame_start = 1; scene.frame_end = 250; scene.frame_set(1)
scene.render.engine = 'BLENDER_EEVEE_NEXT'
scene.render.motion_blur_shutter = 1.0
scene.cycles.use_denoising = False
scene.cycles.samples = 128
scene.cycles.sampling_pattern = 'TABULATED_SOBOL'
scene.cycles.use_adaptive_sampling = False
scene.cycles.use_light_tree = False
scene.view_settings.view_transform = 'Filmic'
bpy.context.view_layer.update()
